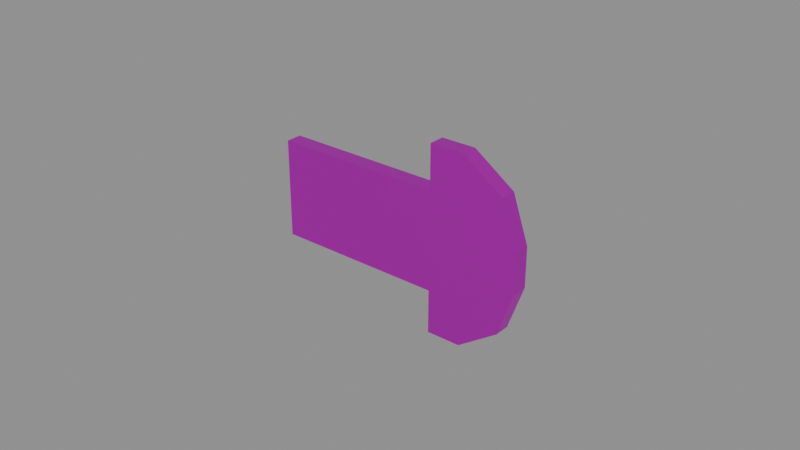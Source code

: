 # Source: LeftLock.blend  (saved by Blender 5.0.118; exported with 4.5.12 LTS)
import bpy
from mathutils import Matrix  # noqa: F401  (used for matrix-valued properties, if any)

bpy.ops.wm.read_factory_settings(use_empty=True)
scene = bpy.context.scene
scene.name = 'Scene'

# ---- collections
col_collection = bpy.data.collections.new('Collection'); scene.collection.children.link(col_collection)

# ---- images (referenced by path relative to the original .blend; pixels are not part of the script)
import os
ASSET_DIR = os.environ.get("B2B_ASSET_DIR", "")  # directory of the original .blend (textures are referenced by path, not embedded)
HERE = os.path.dirname(os.path.abspath(__file__))  # packed textures are extracted next to this script under _unpacked/

def load_image(name, relpath, width, height, colorspace="sRGB"):
    """Load a texture the original file referenced (path relative to the .blend, or extracted next to this script)."""
    p = next((c for c in (os.path.join(HERE, relpath), os.path.join(ASSET_DIR, relpath)) if relpath and os.path.exists(c)), "")
    if p:
        img = bpy.data.images.load(p, check_existing=True)
        img.name = name
    else:  # same state as the original file: an image datablock whose file is absent (Cycles renders it pink)
        img = bpy.data.images.new(name, width, height)
        img.source = "FILE"
        img.filepath = "//" + (relpath or name)
    img.colorspace_settings.name = colorspace
    return img
img_slidinddoors_texture_png_001 = load_image('SlidindDoors_Texture.png.001', 'SlidindDoors_Texture.png', 1024, 1024, 'sRGB')

# ---- materials (node trees are filled in below, after node groups)
mat_metallic = bpy.data.materials.new('Metallic')
mat_metallic.use_backface_culling_lightprobe_volume = False

# ---- material node trees
mat_metallic.use_nodes = True; mat_metallic.node_tree.nodes.clear()
_N = mat_metallic.node_tree.nodes; _L = mat_metallic.node_tree.links
n0 = _N.new('ShaderNodeBsdfPrincipled'); n0.name = 'Principled BSDF'; n0.location = (10, 300)
n0.distribution = 'GGX'
n0.subsurface_method = 'RANDOM_WALK_SKIN'
n0.inputs[1].default_value = 1.0
n0.inputs[3].default_value = 1.45
n0.inputs[27].default_value = (0.0, 0.0, 0.0, 1.0)
n0.inputs[28].default_value = 1.0
n1 = _N.new('ShaderNodeOutputMaterial'); n1.name = 'Material Output'; n1.location = (300, 300)
n2 = _N.new('ShaderNodeTexImage'); n2.name = 'Image Texture'; n2.location = (-310, 269)
n2.image = img_slidinddoors_texture_png_001
_L.new(n0.outputs[0], n1.inputs[0])
_L.new(n2.outputs[0], n0.inputs[0])
n1.is_active_output = True

# ---- meshes
me_cube_015 = bpy.data.meshes.new('Cube.015')
me_cube_015.from_pydata([(-0.1083, -0.3091, 0.02991), (0.1287, -0.3091, -0.07478), (0.1287, -0.3091, 0.07478), (-0.1083, -0.309, -0.02991), (-0.02597, -0.3091, -0.07478), (-0.02597, -0.3091, 0.07478), (-0.09395, -0.3091, 0.09834), (-0.05723, -0.309, -0.1405), (-0.05723, -0.3091, 0.1405), (-0.09395, -0.309, -0.09834), (-0.02597, -0.3091, -0.1405), (-0.02597, -0.3091, 0.1405), (0.1287, 0.3091, 0.07478), (-0.02597, 0.3091, 0.07478), (-0.02597, 0.3091, -0.1405), (-0.02597, 0.3091, -0.07478), (-0.09395, 0.3091, -0.09834), (-0.1083, 0.3091, -0.02991), (0.1287, 0.309, -0.07478), (-0.02597, 0.3091, 0.1405), (-0.1083, 0.309, 0.02991), (-0.09395, 0.309, 0.09834), (-0.05723, 0.3091, -0.1405), (-0.05723, 0.309, 0.1405)], [], [(5, 11, 8, 6, 0, 3, 9, 7, 10, 4, 1, 2), (13, 12, 18, 15, 14, 22, 16, 17, 20, 21, 23, 19), (5, 13, 19, 11), (3, 17, 16, 9), (9, 16, 22, 7), (6, 21, 20, 0), (4, 15, 18, 1), (11, 19, 23, 8), (2, 12, 13, 5), (0, 20, 17, 3), (1, 18, 12, 2), (8, 23, 21, 6), (10, 14, 15, 4), (7, 22, 14, 10)])
me_cube_015.polygons.foreach_set('material_index', [1, 1, 1, 1, 1, 1, 1, 1, 1, 1, 1, 1, 1, 1])
_uv = me_cube_015.uv_layers.new(name='UVMap')
_uv.uv.foreach_set('vector', [0.2896, 0.2715, 0.3134, 0.2715, 0.3134, 0.2904, 0.2981, 0.3125, 0.2733, 0.3212, 0.2516, 0.3212, 0.2267, 0.3125, 0.2114, 0.2904, 0.2114, 0.2715, 0.2353, 0.2715, 0.2353, 0.1783, 0.2896, 0.1783, 0.2896, 0.2715, 0.2896, 0.1783, 0.2353, 0.1783, 0.2353, 0.2715, 0.2114, 0.2715, 0.2114, 0.2904, 0.2267, 0.3125, 0.2516, 0.3212, 0.2733, 0.3212, 0.2981, 0.3125, 0.3134, 0.2904, 0.3134, 0.2715, 0.3196, 0.2116, 0.3347, 0.2116, 0.3347, 0.1795, 0.3196, 0.1795, 0.3196, 0.2627, 0.3347, 0.2627, 0.3347, 0.2962, 0.3196, 0.2962, 0.3196, 0.2962, 0.3347, 0.2962, 0.3347, 0.3168, 0.3196, 0.3168, 0.3196, 0.2001, 0.3347, 0.2001, 0.3347, 0.2335, 0.3196, 0.2335, 0.3526, 0.2937, 0.336, 0.2937, 0.336, 0.1793, 0.3526, 0.1793, 0.3526, 0.2937, 0.336, 0.2937, 0.336, 0.3168, 0.3526, 0.3168, 0.3526, 0.1793, 0.336, 0.1793, 0.336, 0.2937, 0.3526, 0.2937, 0.3196, 0.2335, 0.3347, 0.2335, 0.3347, 0.2627, 0.3196, 0.2627, 0.3196, 0.2847, 0.3347, 0.2847, 0.3347, 0.2116, 0.3196, 0.2116, 0.3196, 0.1795, 0.3347, 0.1795, 0.3347, 0.2001, 0.3196, 0.2001, 0.3196, 0.3168, 0.3347, 0.3168, 0.3347, 0.2847, 0.3196, 0.2847, 0.3526, 0.3168, 0.336, 0.3168, 0.336, 0.2937, 0.3526, 0.2937])
me_cube_015.materials.append(None)
me_cube_015.materials.append(mat_metallic)
me_cube_015.update()

# ---- objects
ob_lefthammer = bpy.data.objects.new('LeftHammer', me_cube_015)

# ---- transforms, parenting, visibility, modifiers, constraints
ob_lefthammer.location = (-0.1745, 0.245, 0.2292)
ob_lefthammer.rotation_euler = (-0.0, 3.142, -0.0)
ob_lefthammer.scale = (0.3585, 0.008436, 0.2158)

# ---- collection membership
col_collection.objects.link(ob_lefthammer)

# ---- scene / render settings (as saved in the file)
scene.frame_start = 1; scene.frame_end = 250; scene.frame_set(1)
scene.render.engine = 'BLENDER_EEVEE_NEXT'
scene.render.bake_bias = 0.0
scene.render.bake_samples = 0
scene.cycles.sampling_pattern = 'TABULATED_SOBOL'
scene.eevee.use_volume_custom_range = False
bpy.context.view_layer.update()

# ---- added for rendering (the .blend has no active camera and no usable light): camera, sun + grey world if the file has none
cam_auto = bpy.data.cameras.new('AutoCamera')
cam_auto.lens = 50.0
cam_auto.sensor_width = 36.0
cam_auto.clip_end = 1000.0
ob_auto_camera = bpy.data.objects.new('AutoCamera', cam_auto)
scene.collection.objects.link(ob_auto_camera)
ob_auto_camera.location = (0.00689816, 0.0229345, 0.377256)
ob_auto_camera.rotation_euler = (1.09748, -7.21219e-08, 0.694738)
scene.camera = ob_auto_camera
light_auto_sun = bpy.data.lights.new('AutoSun', 'SUN')
light_auto_sun.energy = 3.0
light_auto_sun.angle = 0.0523599
ob_auto_sun = bpy.data.objects.new('AutoSun', light_auto_sun)
scene.collection.objects.link(ob_auto_sun)
ob_auto_sun.rotation_euler = (0.872665, 0.174533, 0.523599)
if scene.world is None:
    world_auto = bpy.data.worlds.new('AutoWorld')
    world_auto.color = (0.3, 0.3, 0.3)
    scene.world = world_auto
bpy.context.view_layer.update()
